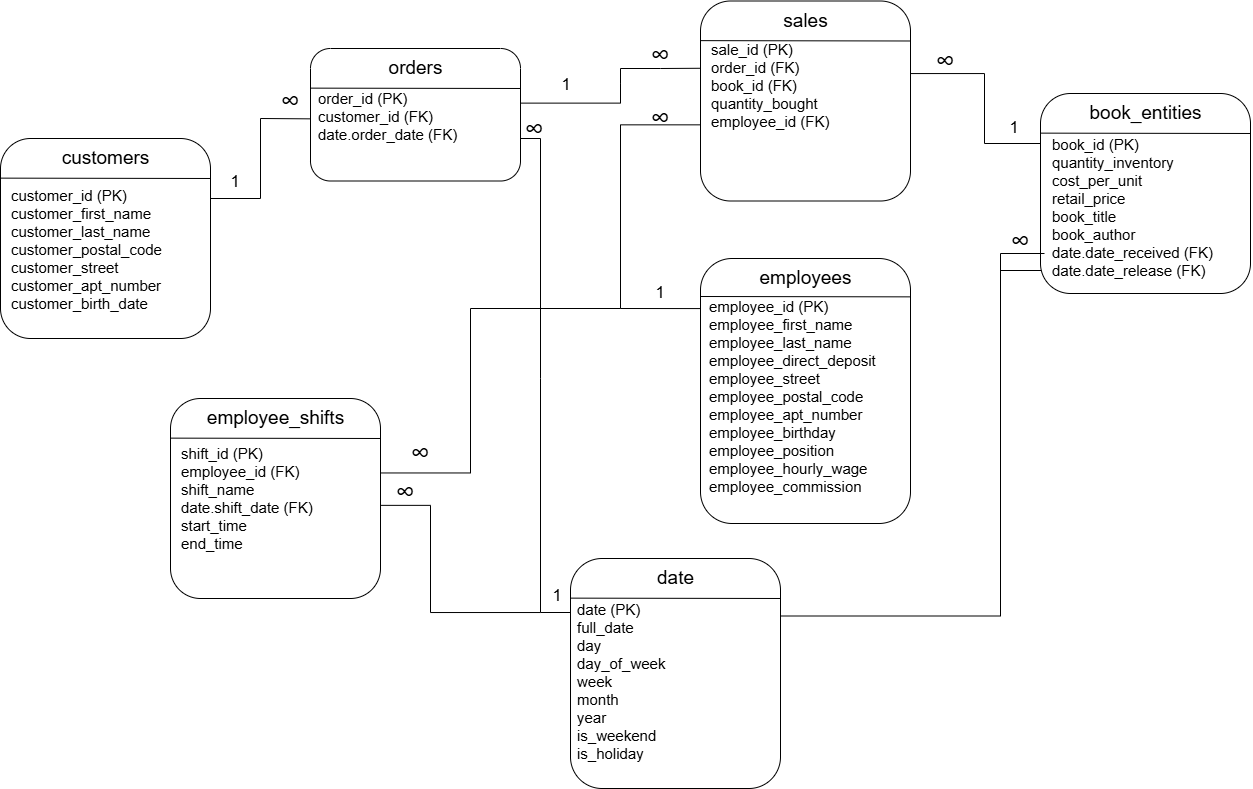

The diagram above was exported from draw.io. Its source (the exported page's mxGraphModel, read from the mxfile embedded in the PNG):
<mxGraphModel dx="2873" dy="1106" grid="1" gridSize="10" guides="1" tooltips="1" connect="1" arrows="1" fold="1" page="1" pageScale="1" pageWidth="827" pageHeight="1169" math="0" shadow="0">
  <root>
    <mxCell id="0" />
    <mxCell id="1" parent="0" />
    <mxCell id="9DbgDlwfcTBSj3YZreDG-25" edge="1" parent="1" source="9DbgDlwfcTBSj3YZreDG-11" style="endArrow=none;html=1;rounded=0;defaultLabelBackgroundColor=page;exitX=1.024;exitY=0.408;exitDx=0;exitDy=0;entryX=0.005;entryY=0.338;entryDx=0;entryDy=0;" target="Ro3xOq5xEJx1KysTA-Qw-1" value="">
      <mxGeometry height="50" relative="1" width="50" x="0.0875" as="geometry">
        <Array as="points">
          <mxPoint x="80" y="164.62" />
          <mxPoint x="80" y="145.39999999999998" />
          <mxPoint x="80" y="130" />
          <mxPoint x="120" y="130" />
        </Array>
        <mxPoint x="20" y="183.80000000000007" as="sourcePoint" />
        <mxPoint x="160" y="120" as="targetPoint" />
      </mxGeometry>
    </mxCell>
    <mxCell id="9DbgDlwfcTBSj3YZreDG-26" parent="1" style="text;html=1;whiteSpace=wrap;strokeColor=none;fillColor=none;align=center;verticalAlign=middle;rounded=0;fontSize=27;" value="∞" vertex="1">
      <mxGeometry height="30" width="60" x="-280" y="147.5" as="geometry" />
    </mxCell>
    <mxCell id="Ro3xOq5xEJx1KysTA-Qw-17" connectable="0" parent="1" style="group" value="" vertex="1">
      <mxGeometry height="200" width="210" x="160" y="62.5" as="geometry" />
    </mxCell>
    <mxCell id="Ro3xOq5xEJx1KysTA-Qw-1" parent="Ro3xOq5xEJx1KysTA-Qw-17" style="rounded=1;whiteSpace=wrap;html=1;roundedPerimeter=1;align=left;" value="" vertex="1">
      <mxGeometry height="200" width="210" as="geometry" />
    </mxCell>
    <mxCell id="Ro3xOq5xEJx1KysTA-Qw-2" parent="Ro3xOq5xEJx1KysTA-Qw-17" style="text;html=1;whiteSpace=wrap;strokeColor=none;fillColor=none;align=center;verticalAlign=middle;rounded=0;fontSize=19;" value="sales" vertex="1">
      <mxGeometry height="30" width="165" x="22.5" y="5" as="geometry" />
    </mxCell>
    <mxCell id="Ro3xOq5xEJx1KysTA-Qw-3" edge="1" parent="Ro3xOq5xEJx1KysTA-Qw-17" style="endArrow=none;html=1;rounded=0;defaultLabelBackgroundColor=page;exitX=0.048;exitY=0.2;exitDx=0;exitDy=0;entryX=1.006;entryY=0.166;entryDx=0;entryDy=0;" value="">
      <mxGeometry height="50" relative="1" width="50" as="geometry">
        <mxPoint y="39.62831899999992" as="sourcePoint" />
        <mxPoint x="210" y="39.99209500000006" as="targetPoint" />
      </mxGeometry>
    </mxCell>
    <mxCell id="Ro3xOq5xEJx1KysTA-Qw-4" parent="Ro3xOq5xEJx1KysTA-Qw-17" style="text;html=1;whiteSpace=wrap;strokeColor=none;fillColor=none;align=left;verticalAlign=middle;rounded=0;fontSize=15;" value="&lt;div&gt;&lt;br&gt;&lt;/div&gt;&lt;div&gt;sale_id (PK)&lt;/div&gt;&lt;div&gt;order_id (FK)&lt;/div&gt;book_id (FK)&lt;div&gt;quantity_bought&lt;/div&gt;&lt;div&gt;employee_id (FK)&lt;/div&gt;&lt;div&gt;&lt;br&gt;&lt;/div&gt;&lt;div&gt;&lt;br&gt;&lt;/div&gt;" vertex="1">
      <mxGeometry height="105" width="140" x="9" y="40.5" as="geometry" />
    </mxCell>
    <mxCell id="Ro3xOq5xEJx1KysTA-Qw-18" connectable="0" parent="1" style="group" value="" vertex="1">
      <mxGeometry height="200" width="210" x="-540" y="200" as="geometry" />
    </mxCell>
    <mxCell id="Ro3xOq5xEJx1KysTA-Qw-9" parent="Ro3xOq5xEJx1KysTA-Qw-18" style="rounded=1;whiteSpace=wrap;html=1;roundedPerimeter=1;align=left;" value="" vertex="1">
      <mxGeometry height="200" width="210" as="geometry" />
    </mxCell>
    <mxCell id="Ro3xOq5xEJx1KysTA-Qw-10" parent="Ro3xOq5xEJx1KysTA-Qw-18" style="text;html=1;whiteSpace=wrap;strokeColor=none;fillColor=none;align=center;verticalAlign=middle;rounded=0;fontSize=19;" value="customers" vertex="1">
      <mxGeometry height="30" width="165" x="22.5" y="5" as="geometry" />
    </mxCell>
    <mxCell id="Ro3xOq5xEJx1KysTA-Qw-11" edge="1" parent="Ro3xOq5xEJx1KysTA-Qw-18" style="endArrow=none;html=1;rounded=0;defaultLabelBackgroundColor=page;exitX=0.048;exitY=0.2;exitDx=0;exitDy=0;entryX=1.006;entryY=0.166;entryDx=0;entryDy=0;" value="">
      <mxGeometry height="50" relative="1" width="50" as="geometry">
        <mxPoint y="39.62831899999992" as="sourcePoint" />
        <mxPoint x="210" y="39.99209500000006" as="targetPoint" />
      </mxGeometry>
    </mxCell>
    <mxCell id="Ro3xOq5xEJx1KysTA-Qw-12" parent="Ro3xOq5xEJx1KysTA-Qw-18" style="text;html=1;whiteSpace=wrap;strokeColor=none;fillColor=none;align=left;verticalAlign=middle;rounded=0;fontSize=15;" value="customer_id (PK)&lt;div&gt;customer_first_name&lt;/div&gt;&lt;div&gt;customer_last_name&lt;/div&gt;&lt;div&gt;customer_postal_code&lt;/div&gt;&lt;div&gt;customer_street&lt;/div&gt;&lt;div&gt;customer_apt_number&lt;/div&gt;&lt;div&gt;customer_birth_date&lt;/div&gt;&lt;div&gt;&lt;br&gt;&lt;/div&gt;" vertex="1">
      <mxGeometry height="155" width="192.5" x="8.75" y="42.5" as="geometry" />
    </mxCell>
    <mxCell id="Ro3xOq5xEJx1KysTA-Qw-19" connectable="0" parent="1" style="group" value="" vertex="1">
      <mxGeometry height="200" width="210" x="500" y="155" as="geometry" />
    </mxCell>
    <mxCell id="Ro3xOq5xEJx1KysTA-Qw-13" parent="Ro3xOq5xEJx1KysTA-Qw-19" style="rounded=1;whiteSpace=wrap;html=1;roundedPerimeter=1;align=left;" value="" vertex="1">
      <mxGeometry height="200" width="210" as="geometry" />
    </mxCell>
    <mxCell id="Ro3xOq5xEJx1KysTA-Qw-14" parent="Ro3xOq5xEJx1KysTA-Qw-19" style="text;html=1;whiteSpace=wrap;strokeColor=none;fillColor=none;align=center;verticalAlign=middle;rounded=0;fontSize=19;" value="book_entities" vertex="1">
      <mxGeometry height="30" width="165" x="22.5" y="5" as="geometry" />
    </mxCell>
    <mxCell id="Ro3xOq5xEJx1KysTA-Qw-15" edge="1" parent="Ro3xOq5xEJx1KysTA-Qw-19" style="endArrow=none;html=1;rounded=0;defaultLabelBackgroundColor=page;exitX=0.048;exitY=0.2;exitDx=0;exitDy=0;entryX=1.006;entryY=0.166;entryDx=0;entryDy=0;" value="">
      <mxGeometry height="50" relative="1" width="50" as="geometry">
        <mxPoint y="39.62831899999992" as="sourcePoint" />
        <mxPoint x="210" y="39.99209500000006" as="targetPoint" />
      </mxGeometry>
    </mxCell>
    <mxCell id="Ro3xOq5xEJx1KysTA-Qw-16" parent="Ro3xOq5xEJx1KysTA-Qw-19" style="text;html=1;whiteSpace=wrap;strokeColor=none;fillColor=none;align=left;verticalAlign=middle;rounded=0;fontSize=15;" value="book_id (PK)&lt;br&gt;&lt;div&gt;quantity_inventory&lt;/div&gt;&lt;div&gt;cost_per_unit&lt;/div&gt;&lt;div&gt;retail_price&lt;/div&gt;&lt;div&gt;book_title&lt;/div&gt;&lt;div&gt;book_author&lt;/div&gt;&lt;div&gt;date.date_received (FK)&lt;/div&gt;&lt;div&gt;date.date_release (FK)&lt;/div&gt;&lt;div&gt;&lt;br&gt;&lt;/div&gt;" vertex="1">
      <mxGeometry height="155" width="192.5" x="10" y="45" as="geometry" />
    </mxCell>
    <mxCell id="Ro3xOq5xEJx1KysTA-Qw-20" connectable="0" parent="1" style="group" value="" vertex="1">
      <mxGeometry height="265" width="210" x="160" y="320" as="geometry" />
    </mxCell>
    <mxCell id="9DbgDlwfcTBSj3YZreDG-1" parent="Ro3xOq5xEJx1KysTA-Qw-20" style="rounded=1;whiteSpace=wrap;html=1;roundedPerimeter=1;align=left;" value="" vertex="1">
      <mxGeometry height="265" width="210" as="geometry" />
    </mxCell>
    <mxCell id="9DbgDlwfcTBSj3YZreDG-7" parent="Ro3xOq5xEJx1KysTA-Qw-20" style="text;html=1;whiteSpace=wrap;strokeColor=none;fillColor=none;align=center;verticalAlign=middle;rounded=0;fontSize=19;" value="employees" vertex="1">
      <mxGeometry height="30" width="165" x="22.5" y="5" as="geometry" />
    </mxCell>
    <mxCell id="9DbgDlwfcTBSj3YZreDG-24" edge="1" parent="Ro3xOq5xEJx1KysTA-Qw-20" style="endArrow=none;html=1;rounded=0;defaultLabelBackgroundColor=page;exitX=0.048;exitY=0.2;exitDx=0;exitDy=0;entryX=1.006;entryY=0.166;entryDx=0;entryDy=0;" value="">
      <mxGeometry height="50" relative="1" width="50" as="geometry">
        <mxPoint y="38" as="sourcePoint" />
        <mxPoint x="210" y="38.36377600000014" as="targetPoint" />
      </mxGeometry>
    </mxCell>
    <mxCell id="Ro3xOq5xEJx1KysTA-Qw-21" connectable="0" parent="1" style="group" value="" vertex="1">
      <mxGeometry height="153.75" width="210" x="-230" y="110" as="geometry" />
    </mxCell>
    <mxCell id="9DbgDlwfcTBSj3YZreDG-11" parent="Ro3xOq5xEJx1KysTA-Qw-21" style="rounded=1;whiteSpace=wrap;html=1;roundedPerimeter=1;align=left;" value="" vertex="1">
      <mxGeometry height="132.5" width="210" as="geometry" />
    </mxCell>
    <mxCell id="9DbgDlwfcTBSj3YZreDG-12" parent="Ro3xOq5xEJx1KysTA-Qw-21" style="text;html=1;whiteSpace=wrap;strokeColor=none;fillColor=none;align=center;verticalAlign=middle;rounded=0;fontSize=19;" value="orders" vertex="1">
      <mxGeometry height="30" width="165" x="22.5" y="5" as="geometry" />
    </mxCell>
    <mxCell id="9DbgDlwfcTBSj3YZreDG-21" edge="1" parent="Ro3xOq5xEJx1KysTA-Qw-21" style="endArrow=none;html=1;rounded=0;defaultLabelBackgroundColor=page;exitX=0.048;exitY=0.2;exitDx=0;exitDy=0;entryX=1.006;entryY=0.166;entryDx=0;entryDy=0;" value="">
      <mxGeometry height="50" relative="1" width="50" as="geometry">
        <mxPoint y="39.62831899999992" as="sourcePoint" />
        <mxPoint x="210" y="39.99209500000006" as="targetPoint" />
      </mxGeometry>
    </mxCell>
    <mxCell id="9DbgDlwfcTBSj3YZreDG-23" parent="Ro3xOq5xEJx1KysTA-Qw-21" style="text;html=1;whiteSpace=wrap;strokeColor=none;fillColor=none;align=left;verticalAlign=middle;rounded=0;fontSize=15;" value="order_id (PK)&lt;div&gt;customer_id (FK)&lt;/div&gt;&lt;div&gt;date.order_date (FK)&lt;/div&gt;&lt;div&gt;&lt;br&gt;&lt;/div&gt;&lt;div&gt;&lt;br&gt;&lt;/div&gt;&lt;div&gt;&lt;br&gt;&lt;/div&gt;&lt;div&gt;&lt;br&gt;&lt;/div&gt;" vertex="1">
      <mxGeometry height="73.75" width="178.75" x="5.75" y="67" as="geometry" />
    </mxCell>
    <mxCell id="Ro3xOq5xEJx1KysTA-Qw-24" edge="1" parent="1" style="endArrow=none;html=1;rounded=0;defaultLabelBackgroundColor=page;entryX=0.048;entryY=0.528;entryDx=0;entryDy=0;" target="9DbgDlwfcTBSj3YZreDG-11" value="">
      <mxGeometry height="50" relative="1" width="50" x="0.2923" as="geometry">
        <Array as="points">
          <mxPoint x="-280" y="180" />
        </Array>
        <mxPoint x="-280" y="260" as="sourcePoint" />
        <mxPoint x="-67.5" y="310.6" as="targetPoint" />
      </mxGeometry>
    </mxCell>
    <mxCell id="Ro3xOq5xEJx1KysTA-Qw-25" edge="1" parent="1" source="Ro3xOq5xEJx1KysTA-Qw-9" style="endArrow=none;html=1;rounded=0;defaultLabelBackgroundColor=page;exitX=1;exitY=0.3;exitDx=0;exitDy=0;" value="">
      <mxGeometry height="50" relative="1" width="50" x="0.385" as="geometry">
        <Array as="points" />
        <mxPoint x="-330" y="260" as="sourcePoint" />
        <mxPoint x="-280" y="260" as="targetPoint" />
      </mxGeometry>
    </mxCell>
    <mxCell id="9DbgDlwfcTBSj3YZreDG-27" parent="1" style="text;html=1;whiteSpace=wrap;strokeColor=none;fillColor=none;align=center;verticalAlign=middle;rounded=0;fontSize=17;" value="1" vertex="1">
      <mxGeometry height="30" width="60" x="-334.75" y="229" as="geometry" />
    </mxCell>
    <mxCell id="Ro3xOq5xEJx1KysTA-Qw-27" parent="1" style="text;html=1;whiteSpace=wrap;strokeColor=none;fillColor=none;align=center;verticalAlign=middle;rounded=0;fontSize=17;" value="1" vertex="1">
      <mxGeometry height="30" width="60" x="-4" y="132" as="geometry" />
    </mxCell>
    <mxCell id="Ro3xOq5xEJx1KysTA-Qw-29" edge="1" parent="1" source="Ro3xOq5xEJx1KysTA-Qw-1" style="endArrow=none;html=1;rounded=0;defaultLabelBackgroundColor=page;exitX=0.005;exitY=0.618;exitDx=0;exitDy=0;entryX=0;entryY=0.189;entryDx=0;entryDy=0;" target="9DbgDlwfcTBSj3YZreDG-1" value="">
      <mxGeometry height="50" relative="1" width="50" x="0.2687" as="geometry">
        <Array as="points">
          <mxPoint x="80" y="186.34" />
          <mxPoint x="80" y="370" />
        </Array>
        <mxPoint x="-70" y="368" as="sourcePoint" />
        <mxPoint x="110" y="325" as="targetPoint" />
      </mxGeometry>
    </mxCell>
    <mxCell id="Ro3xOq5xEJx1KysTA-Qw-31" parent="1" style="text;html=1;whiteSpace=wrap;strokeColor=none;fillColor=none;align=center;verticalAlign=middle;rounded=0;fontSize=17;" value="1" vertex="1">
      <mxGeometry height="30" width="60" x="89.88" y="340" as="geometry" />
    </mxCell>
    <mxCell id="Ro3xOq5xEJx1KysTA-Qw-32" edge="1" parent="1" source="Ro3xOq5xEJx1KysTA-Qw-1" style="endArrow=none;html=1;rounded=0;defaultLabelBackgroundColor=page;exitX=0.981;exitY=0.368;exitDx=0;exitDy=0;entryX=0;entryY=0.25;entryDx=0;entryDy=0;" target="Ro3xOq5xEJx1KysTA-Qw-13" value="">
      <mxGeometry height="50" relative="1" width="50" x="0.0247" as="geometry">
        <Array as="points">
          <mxPoint x="444" y="135.06" />
          <mxPoint x="444" y="205" />
        </Array>
        <mxPoint x="494" y="249.88" as="sourcePoint" />
        <mxPoint x="494" y="426.88" as="targetPoint" />
      </mxGeometry>
    </mxCell>
    <mxCell id="Ro3xOq5xEJx1KysTA-Qw-34" parent="1" style="text;html=1;whiteSpace=wrap;strokeColor=none;fillColor=none;align=center;verticalAlign=middle;rounded=0;fontSize=17;" value="1" vertex="1">
      <mxGeometry height="30" width="60" x="444" y="175" as="geometry" />
    </mxCell>
    <mxCell id="Ro3xOq5xEJx1KysTA-Qw-35" parent="1" style="text;html=1;whiteSpace=wrap;strokeColor=none;fillColor=none;align=center;verticalAlign=middle;rounded=0;fontSize=27;" value="∞" vertex="1">
      <mxGeometry height="30" width="60" x="375" y="108" as="geometry" />
    </mxCell>
    <mxCell id="Ro3xOq5xEJx1KysTA-Qw-36" connectable="0" parent="1" style="group" value="" vertex="1">
      <mxGeometry height="230" width="210" x="30" y="620" as="geometry" />
    </mxCell>
    <mxCell id="Ro3xOq5xEJx1KysTA-Qw-37" parent="Ro3xOq5xEJx1KysTA-Qw-36" style="rounded=1;whiteSpace=wrap;html=1;roundedPerimeter=1;align=left;" value="" vertex="1">
      <mxGeometry height="230" width="210" as="geometry" />
    </mxCell>
    <mxCell id="Ro3xOq5xEJx1KysTA-Qw-38" parent="Ro3xOq5xEJx1KysTA-Qw-36" style="text;html=1;whiteSpace=wrap;strokeColor=none;fillColor=none;align=center;verticalAlign=middle;rounded=0;fontSize=19;" value="date" vertex="1">
      <mxGeometry height="30" width="165" x="22.5" y="5" as="geometry" />
    </mxCell>
    <mxCell id="Ro3xOq5xEJx1KysTA-Qw-39" edge="1" parent="Ro3xOq5xEJx1KysTA-Qw-36" style="endArrow=none;html=1;rounded=0;defaultLabelBackgroundColor=page;exitX=0.048;exitY=0.2;exitDx=0;exitDy=0;entryX=1.006;entryY=0.166;entryDx=0;entryDy=0;" value="">
      <mxGeometry height="50" relative="1" width="50" as="geometry">
        <mxPoint y="39.62831899999992" as="sourcePoint" />
        <mxPoint x="210" y="39.99209500000006" as="targetPoint" />
      </mxGeometry>
    </mxCell>
    <mxCell id="Ro3xOq5xEJx1KysTA-Qw-40" parent="Ro3xOq5xEJx1KysTA-Qw-36" style="text;html=1;whiteSpace=wrap;strokeColor=none;fillColor=none;align=left;verticalAlign=middle;rounded=0;fontSize=15;" value="&lt;div&gt;date (PK)&lt;/div&gt;&lt;div&gt;full_date&lt;/div&gt;&lt;div&gt;day&lt;/div&gt;&lt;div&gt;day_of_week&lt;/div&gt;&lt;div&gt;week&lt;/div&gt;&lt;div&gt;month&lt;/div&gt;&lt;div&gt;year&lt;/div&gt;&lt;div&gt;is_weekend&lt;/div&gt;&lt;div&gt;is_holiday&lt;/div&gt;" vertex="1">
      <mxGeometry height="155" width="192.5" x="4.75" y="45.5" as="geometry" />
    </mxCell>
    <mxCell id="Ro3xOq5xEJx1KysTA-Qw-43" parent="1" style="text;html=1;whiteSpace=wrap;strokeColor=none;fillColor=none;align=center;verticalAlign=middle;rounded=0;fontSize=27;" value="∞" vertex="1">
      <mxGeometry height="30" width="60" x="89.88" y="102" as="geometry" />
    </mxCell>
    <mxCell id="Ro3xOq5xEJx1KysTA-Qw-44" parent="1" style="text;html=1;whiteSpace=wrap;strokeColor=none;fillColor=none;align=center;verticalAlign=middle;rounded=0;fontSize=27;" value="∞" vertex="1">
      <mxGeometry height="30" width="60" x="89.88" y="165" as="geometry" />
    </mxCell>
    <mxCell id="9DbgDlwfcTBSj3YZreDG-9" parent="1" style="text;html=1;whiteSpace=wrap;strokeColor=none;fillColor=none;align=left;verticalAlign=middle;rounded=0;fontSize=15;" value="employee_id (PK)&lt;br&gt;&lt;div&gt;employee_first_name&lt;/div&gt;&lt;div&gt;employee_last_name&lt;/div&gt;&lt;div&gt;employee_direct_deposit&lt;/div&gt;&lt;div&gt;employee_street&lt;/div&gt;&lt;div&gt;employee_postal_code&lt;/div&gt;&lt;div&gt;employee_apt_number&lt;/div&gt;&lt;div&gt;employee_birthday&lt;/div&gt;&lt;div&gt;employee_position&lt;/div&gt;&lt;div&gt;employee_hourly_wage&lt;/div&gt;&lt;div&gt;employee_commission&lt;/div&gt;" vertex="1">
      <mxGeometry height="205" width="178.75" x="166.75" y="355" as="geometry" />
    </mxCell>
    <mxCell id="Ro3xOq5xEJx1KysTA-Qw-49" edge="1" parent="1" style="endArrow=none;html=1;rounded=0;defaultLabelBackgroundColor=page;entryX=0;entryY=0.189;entryDx=0;entryDy=0;" value="">
      <mxGeometry height="50" relative="1" width="50" x="0.5382" as="geometry">
        <Array as="points">
          <mxPoint y="200" />
          <mxPoint y="440" />
          <mxPoint y="674" />
        </Array>
        <mxPoint x="-20" y="200" as="sourcePoint" />
        <mxPoint x="30" y="674" as="targetPoint" />
      </mxGeometry>
    </mxCell>
    <mxCell id="Ro3xOq5xEJx1KysTA-Qw-50" parent="1" style="text;html=1;whiteSpace=wrap;strokeColor=none;fillColor=none;align=center;verticalAlign=middle;rounded=0;fontSize=27;" value="∞" vertex="1">
      <mxGeometry height="30" width="60" x="-36" y="176" as="geometry" />
    </mxCell>
    <mxCell id="Ro3xOq5xEJx1KysTA-Qw-52" parent="1" style="text;html=1;whiteSpace=wrap;strokeColor=none;fillColor=none;align=center;verticalAlign=middle;rounded=0;fontSize=27;" value="∞" vertex="1">
      <mxGeometry height="30" width="60" x="450" y="288" as="geometry" />
    </mxCell>
    <mxCell id="Ro3xOq5xEJx1KysTA-Qw-53" parent="1" style="text;html=1;whiteSpace=wrap;strokeColor=none;fillColor=none;align=center;verticalAlign=middle;rounded=0;fontSize=17;" value="1" vertex="1">
      <mxGeometry height="30" width="60" x="-13" y="642.5" as="geometry" />
    </mxCell>
    <mxCell id="Ro3xOq5xEJx1KysTA-Qw-54" edge="1" parent="1" source="Ro3xOq5xEJx1KysTA-Qw-52" style="endArrow=none;html=1;rounded=0;defaultLabelBackgroundColor=page;entryX=1;entryY=0.25;entryDx=0;entryDy=0;exitX=0.9;exitY=0.9;exitDx=0;exitDy=0;exitPerimeter=0;" target="Ro3xOq5xEJx1KysTA-Qw-37" value="">
      <mxGeometry height="50" relative="1" width="50" x="0.0879" as="geometry">
        <Array as="points">
          <mxPoint x="460" y="315" />
          <mxPoint x="460" y="677.5" />
        </Array>
        <mxPoint x="510" y="440" as="sourcePoint" />
        <mxPoint x="560" y="914" as="targetPoint" />
      </mxGeometry>
    </mxCell>
    <mxCell id="Ro3xOq5xEJx1KysTA-Qw-56" edge="1" parent="1" style="endArrow=none;html=1;rounded=0;defaultLabelBackgroundColor=page;entryX=0;entryY=0.886;entryDx=0;entryDy=0;" target="Ro3xOq5xEJx1KysTA-Qw-13" value="">
      <mxGeometry height="50" relative="1" width="50" x="-0.1682" as="geometry">
        <Array as="points" />
        <mxPoint x="460" y="332" as="sourcePoint" />
        <mxPoint x="440" y="410" as="targetPoint" />
      </mxGeometry>
    </mxCell>
    <mxCell id="Ro3xOq5xEJx1KysTA-Qw-59" connectable="0" parent="1" style="group" value="" vertex="1">
      <mxGeometry height="200" width="210" x="-370" y="460" as="geometry" />
    </mxCell>
    <mxCell id="Ro3xOq5xEJx1KysTA-Qw-60" parent="Ro3xOq5xEJx1KysTA-Qw-59" style="rounded=1;whiteSpace=wrap;html=1;roundedPerimeter=1;align=left;" value="" vertex="1">
      <mxGeometry height="200" width="210" as="geometry" />
    </mxCell>
    <mxCell id="Ro3xOq5xEJx1KysTA-Qw-61" parent="Ro3xOq5xEJx1KysTA-Qw-59" style="text;html=1;whiteSpace=wrap;strokeColor=none;fillColor=none;align=center;verticalAlign=middle;rounded=0;fontSize=19;" value="employee_shifts" vertex="1">
      <mxGeometry height="30" width="165" x="22.5" y="5" as="geometry" />
    </mxCell>
    <mxCell id="Ro3xOq5xEJx1KysTA-Qw-62" edge="1" parent="Ro3xOq5xEJx1KysTA-Qw-59" style="endArrow=none;html=1;rounded=0;defaultLabelBackgroundColor=page;exitX=0.048;exitY=0.2;exitDx=0;exitDy=0;entryX=1.006;entryY=0.166;entryDx=0;entryDy=0;" value="">
      <mxGeometry height="50" relative="1" width="50" as="geometry">
        <mxPoint y="39.62831899999992" as="sourcePoint" />
        <mxPoint x="210" y="39.99209500000006" as="targetPoint" />
      </mxGeometry>
    </mxCell>
    <mxCell id="Ro3xOq5xEJx1KysTA-Qw-63" parent="Ro3xOq5xEJx1KysTA-Qw-59" style="text;html=1;whiteSpace=wrap;strokeColor=none;fillColor=none;align=left;verticalAlign=middle;rounded=0;fontSize=15;" value="&lt;div&gt;shift_id (PK)&lt;/div&gt;employee_id (FK)&lt;div&gt;&lt;div&gt;shift_name&lt;/div&gt;&lt;div&gt;date.shift_date (FK)&lt;/div&gt;&lt;/div&gt;&lt;div&gt;start_time&lt;/div&gt;&lt;div&gt;end_time&lt;/div&gt;" vertex="1">
      <mxGeometry height="155" width="192.5" x="8.75" y="22.5" as="geometry" />
    </mxCell>
    <mxCell id="Ro3xOq5xEJx1KysTA-Qw-65" edge="1" parent="1" source="Ro3xOq5xEJx1KysTA-Qw-60" style="endArrow=none;html=1;rounded=0;defaultLabelBackgroundColor=page;entryX=0.214;entryY=1.051;entryDx=0;entryDy=0;exitX=1.01;exitY=0.535;exitDx=0;exitDy=0;entryPerimeter=0;" target="Ro3xOq5xEJx1KysTA-Qw-53" value="">
      <mxGeometry height="50" relative="1" width="50" x="-0.1386" as="geometry">
        <Array as="points">
          <mxPoint x="-110" y="566.86" />
          <mxPoint x="-110" y="674.03" />
        </Array>
        <mxPoint x="-130" y="506" as="sourcePoint" />
        <mxPoint x="-80" y="980" as="targetPoint" />
      </mxGeometry>
    </mxCell>
    <mxCell id="Ro3xOq5xEJx1KysTA-Qw-67" parent="1" style="text;html=1;whiteSpace=wrap;strokeColor=none;fillColor=none;align=center;verticalAlign=middle;rounded=0;fontSize=27;" value="∞" vertex="1">
      <mxGeometry height="30" width="60" x="-164.88" y="539" as="geometry" />
    </mxCell>
    <mxCell id="Ro3xOq5xEJx1KysTA-Qw-69" edge="1" parent="1" source="Ro3xOq5xEJx1KysTA-Qw-60" style="endArrow=none;html=1;rounded=0;defaultLabelBackgroundColor=page;exitX=1.013;exitY=0.369;exitDx=0;exitDy=0;" value="">
      <mxGeometry height="50" relative="1" width="50" x="-0.5104" as="geometry">
        <Array as="points">
          <mxPoint x="-70" y="534.46" />
          <mxPoint x="-70" y="370" />
        </Array>
        <mxPoint x="-150" y="530" as="sourcePoint" />
        <mxPoint x="80" y="370" as="targetPoint" />
      </mxGeometry>
    </mxCell>
    <mxCell id="Ro3xOq5xEJx1KysTA-Qw-70" parent="1" style="text;html=1;whiteSpace=wrap;strokeColor=none;fillColor=none;align=center;verticalAlign=middle;rounded=0;fontSize=27;" value="∞" vertex="1">
      <mxGeometry height="30" width="60" x="-150" y="500" as="geometry" />
    </mxCell>
  </root>
</mxGraphModel>